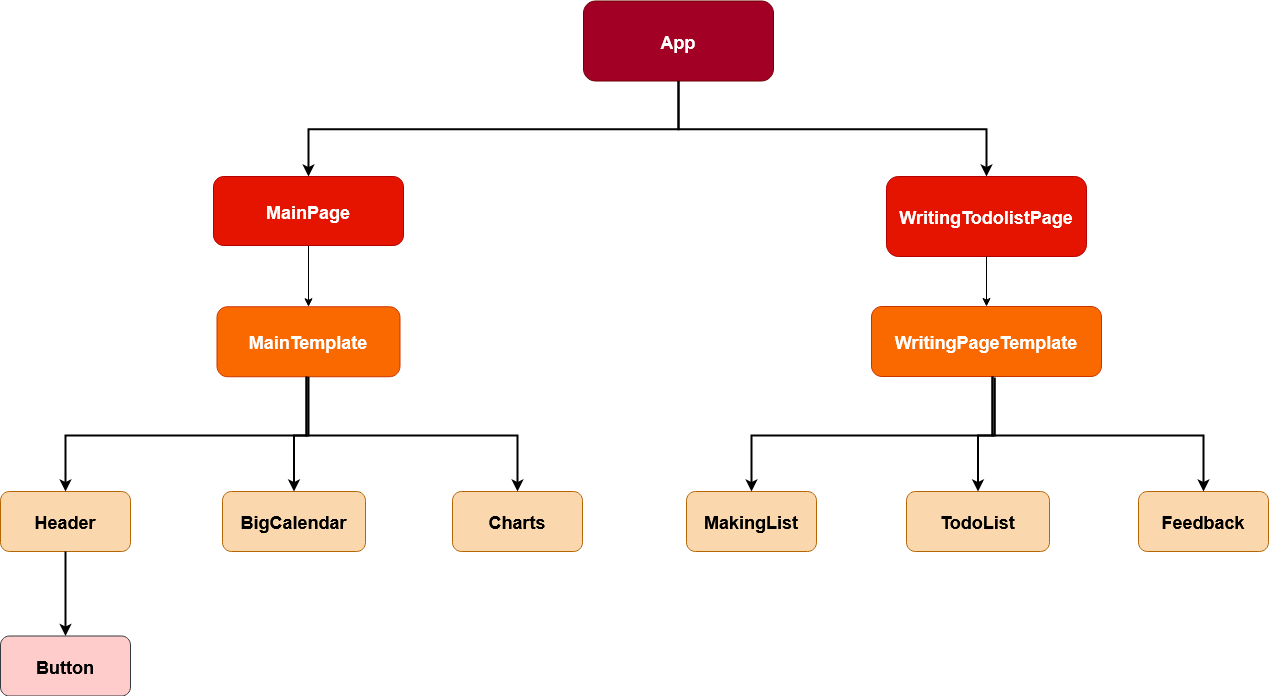

The diagram above was exported from draw.io. Its source (the exported page's mxGraphModel, read from the mxfile embedded in the PNG):
<mxGraphModel dx="1673" dy="865" grid="1" gridSize="10" guides="1" tooltips="1" connect="1" arrows="1" fold="1" page="1" pageScale="1.5" pageWidth="1169" pageHeight="827" background="#ffffff" math="0" shadow="0">
  <root>
    <mxCell id="0" />
    <mxCell id="1" parent="0" />
    <mxCell id="2" value="App" style="rounded=1;fillColor=#a20025;strokeColor=#6F0000;fontColor=#ffffff;fontStyle=1;fontFamily=Helvetica;fontSize=18;" parent="1" vertex="1">
      <mxGeometry x="757" y="185.5" width="190" height="80" as="geometry" />
    </mxCell>
    <mxCell id="4" value="WritingTodolistPage" style="rounded=1;fillColor=#e51400;strokeColor=#B20000;fontColor=#ffffff;fontStyle=1;fontFamily=Helvetica;fontSize=18;" parent="1" vertex="1">
      <mxGeometry x="1060" y="361" width="200" height="80" as="geometry" />
    </mxCell>
    <mxCell id="9" value="" style="edgeStyle=elbowEdgeStyle;elbow=vertical;strokeWidth=2;rounded=0;fontSize=18;fontFamily=Helvetica;" parent="1" source="2" target="4" edge="1">
      <mxGeometry x="337" y="215.5" width="100" height="100" as="geometry">
        <mxPoint x="337" y="315.5" as="sourcePoint" />
        <mxPoint x="437" y="215.5" as="targetPoint" />
      </mxGeometry>
    </mxCell>
    <mxCell id="13" value="MainTemplate" style="rounded=1;fillColor=#fa6800;strokeColor=#C73500;fontColor=#ffffff;fontStyle=1;fontFamily=Helvetica;fontSize=18;" parent="1" vertex="1">
      <mxGeometry x="390.5" y="491.25" width="183" height="70" as="geometry" />
    </mxCell>
    <mxCell id="14" value="Header" style="rounded=1;fillColor=#fad7ac;strokeColor=#b46504;fontStyle=1;fontFamily=Helvetica;fontSize=18;" parent="1" vertex="1">
      <mxGeometry x="174" y="676" width="130" height="60" as="geometry" />
    </mxCell>
    <mxCell id="15" value="Button" style="rounded=1;fillColor=#ffcccc;strokeColor=#36393d;fontStyle=1;fontFamily=Helvetica;fontSize=18;" parent="1" vertex="1">
      <mxGeometry x="174" y="820.5" width="130" height="60" as="geometry" />
    </mxCell>
    <mxCell id="16" value="BigCalendar" style="rounded=1;fillColor=#fad7ac;strokeColor=#b46504;fontStyle=1;fontFamily=Helvetica;fontSize=18;" parent="1" vertex="1">
      <mxGeometry x="396" y="676" width="143" height="60" as="geometry" />
    </mxCell>
    <mxCell id="DL8Z5TZNmddl8UaDrPpB-124" value="" style="edgeStyle=orthogonalEdgeStyle;rounded=0;orthogonalLoop=1;jettySize=auto;html=1;" edge="1" parent="1" source="41">
      <mxGeometry relative="1" as="geometry">
        <mxPoint x="1042" y="375.5" as="targetPoint" />
      </mxGeometry>
    </mxCell>
    <mxCell id="61" value="" style="edgeStyle=elbowEdgeStyle;elbow=vertical;strokeWidth=2;rounded=0;fontSize=18;fontFamily=Helvetica;entryX=0.5;entryY=0;entryDx=0;entryDy=0;" parent="1" source="2" target="DL8Z5TZNmddl8UaDrPpB-137" edge="1">
      <mxGeometry x="-23" y="135.5" width="100" height="100" as="geometry">
        <mxPoint x="-23" y="235.5" as="sourcePoint" />
        <mxPoint x="77" y="135.5" as="targetPoint" />
      </mxGeometry>
    </mxCell>
    <mxCell id="62" value="" style="edgeStyle=elbowEdgeStyle;elbow=vertical;strokeWidth=2;rounded=0;fontSize=18;fontFamily=Helvetica;" parent="1" source="13" target="14" edge="1">
      <mxGeometry x="257" y="341" width="100" height="100" as="geometry">
        <mxPoint x="257" y="441" as="sourcePoint" />
        <mxPoint x="357" y="341" as="targetPoint" />
        <Array as="points">
          <mxPoint x="480" y="620" />
          <mxPoint x="480" y="655.5" />
        </Array>
      </mxGeometry>
    </mxCell>
    <mxCell id="82" value="" style="edgeStyle=elbowEdgeStyle;elbow=horizontal;strokeWidth=2;rounded=0" parent="1" source="41" edge="1">
      <mxGeometry x="-23" y="135.5" width="100" height="100" as="geometry">
        <mxPoint x="-23" y="235.5" as="sourcePoint" />
        <mxPoint x="977" y="575.5" as="targetPoint" />
        <Array as="points">
          <mxPoint x="957" y="535.5" />
        </Array>
      </mxGeometry>
    </mxCell>
    <mxCell id="83" value="" style="edgeStyle=elbowEdgeStyle;elbow=horizontal;strokeWidth=2;rounded=0" parent="1" source="41" edge="1">
      <mxGeometry x="-23" y="135.5" width="100" height="100" as="geometry">
        <mxPoint x="-23" y="235.5" as="sourcePoint" />
        <mxPoint x="977" y="665.5" as="targetPoint" />
        <Array as="points">
          <mxPoint x="957" y="585.5" />
        </Array>
      </mxGeometry>
    </mxCell>
    <mxCell id="107" value="" style="edgeStyle=elbowEdgeStyle;elbow=vertical;rounded=0;strokeWidth=2;fontSize=18;fontFamily=Helvetica;" parent="1" source="14" target="15" edge="1">
      <mxGeometry x="141" y="326" width="100" height="100" as="geometry">
        <mxPoint x="141" y="426" as="sourcePoint" />
        <mxPoint x="241" y="326" as="targetPoint" />
      </mxGeometry>
    </mxCell>
    <mxCell id="DL8Z5TZNmddl8UaDrPpB-128" value="" style="edgeStyle=elbowEdgeStyle;elbow=vertical;strokeWidth=2;rounded=0;entryX=0.5;entryY=0;entryDx=0;entryDy=0;fontSize=18;fontFamily=Helvetica;exitX=0.5;exitY=1;exitDx=0;exitDy=0;" edge="1" parent="1" source="13" target="16">
      <mxGeometry x="233" y="342" width="100" height="100" as="geometry">
        <mxPoint x="456" y="622" as="sourcePoint" />
        <mxPoint x="571" y="692" as="targetPoint" />
        <Array as="points">
          <mxPoint x="482" y="620" />
          <mxPoint x="456" y="656.5" />
        </Array>
      </mxGeometry>
    </mxCell>
    <mxCell id="DL8Z5TZNmddl8UaDrPpB-139" value="" style="edgeStyle=orthogonalEdgeStyle;rounded=0;orthogonalLoop=1;jettySize=auto;html=1;fontFamily=Helvetica;fontSize=18;entryX=0.5;entryY=0;entryDx=0;entryDy=0;" edge="1" parent="1" source="DL8Z5TZNmddl8UaDrPpB-137" target="13">
      <mxGeometry relative="1" as="geometry" />
    </mxCell>
    <mxCell id="DL8Z5TZNmddl8UaDrPpB-137" value="MainPage" style="rounded=1;fillColor=#e51400;strokeColor=#B20000;fontColor=#ffffff;fontStyle=1;fontFamily=Helvetica;fontSize=18;" vertex="1" parent="1">
      <mxGeometry x="387" y="361" width="190" height="69" as="geometry" />
    </mxCell>
    <mxCell id="DL8Z5TZNmddl8UaDrPpB-141" value="Charts" style="rounded=1;fillColor=#fad7ac;strokeColor=#b46504;fontStyle=1;fontFamily=Helvetica;fontSize=18;" vertex="1" parent="1">
      <mxGeometry x="626" y="676" width="130" height="60" as="geometry" />
    </mxCell>
    <mxCell id="DL8Z5TZNmddl8UaDrPpB-143" value="" style="edgeStyle=elbowEdgeStyle;elbow=vertical;strokeWidth=2;rounded=0;entryX=0.5;entryY=0;entryDx=0;entryDy=0;fontSize=18;fontFamily=Helvetica;" edge="1" parent="1" target="DL8Z5TZNmddl8UaDrPpB-141">
      <mxGeometry x="233" y="342" width="100" height="100" as="geometry">
        <mxPoint x="480" y="561" as="sourcePoint" />
        <mxPoint x="591" y="686.5" as="targetPoint" />
        <Array as="points">
          <mxPoint x="560" y="620" />
          <mxPoint x="520" y="657" />
          <mxPoint x="466" y="657" />
          <mxPoint x="456" y="656.5" />
        </Array>
      </mxGeometry>
    </mxCell>
    <mxCell id="DL8Z5TZNmddl8UaDrPpB-144" value="WritingPageTemplate" style="rounded=1;fillColor=#fa6800;strokeColor=#C73500;fontColor=#ffffff;fontStyle=1;fontFamily=Helvetica;fontSize=18;" vertex="1" parent="1">
      <mxGeometry x="1045" y="491" width="230" height="70" as="geometry" />
    </mxCell>
    <mxCell id="DL8Z5TZNmddl8UaDrPpB-145" value="" style="edgeStyle=orthogonalEdgeStyle;rounded=0;orthogonalLoop=1;jettySize=auto;html=1;fontFamily=Helvetica;fontSize=18;entryX=0.5;entryY=0;entryDx=0;entryDy=0;" edge="1" parent="1" target="DL8Z5TZNmddl8UaDrPpB-144" source="4">
      <mxGeometry relative="1" as="geometry">
        <mxPoint x="1161.5" y="441" as="sourcePoint" />
      </mxGeometry>
    </mxCell>
    <mxCell id="DL8Z5TZNmddl8UaDrPpB-147" value="MakingList" style="rounded=1;fillColor=#fad7ac;strokeColor=#b46504;fontStyle=1;fontFamily=Helvetica;fontSize=18;" vertex="1" parent="1">
      <mxGeometry x="860" y="676" width="130" height="60" as="geometry" />
    </mxCell>
    <mxCell id="DL8Z5TZNmddl8UaDrPpB-148" value="TodoList" style="rounded=1;fillColor=#fad7ac;strokeColor=#b46504;fontStyle=1;fontFamily=Helvetica;fontSize=18;" vertex="1" parent="1">
      <mxGeometry x="1080" y="676" width="143" height="60" as="geometry" />
    </mxCell>
    <mxCell id="DL8Z5TZNmddl8UaDrPpB-149" value="" style="edgeStyle=elbowEdgeStyle;elbow=vertical;strokeWidth=2;rounded=0;fontSize=18;fontFamily=Helvetica;" edge="1" parent="1" target="DL8Z5TZNmddl8UaDrPpB-147" source="DL8Z5TZNmddl8UaDrPpB-144">
      <mxGeometry x="943" y="341" width="100" height="100" as="geometry">
        <mxPoint x="1166" y="561.2499999999998" as="sourcePoint" />
        <mxPoint x="1043" y="341" as="targetPoint" />
        <Array as="points">
          <mxPoint x="1166" y="620" />
          <mxPoint x="1166" y="655.5" />
        </Array>
      </mxGeometry>
    </mxCell>
    <mxCell id="DL8Z5TZNmddl8UaDrPpB-150" value="Feedback" style="rounded=1;fillColor=#fad7ac;strokeColor=#b46504;fontStyle=1;fontFamily=Helvetica;fontSize=18;" vertex="1" parent="1">
      <mxGeometry x="1312" y="676" width="130" height="60" as="geometry" />
    </mxCell>
    <mxCell id="DL8Z5TZNmddl8UaDrPpB-151" value="" style="edgeStyle=elbowEdgeStyle;elbow=vertical;strokeWidth=2;rounded=0;entryX=0.5;entryY=0;entryDx=0;entryDy=0;fontSize=18;fontFamily=Helvetica;" edge="1" parent="1" target="DL8Z5TZNmddl8UaDrPpB-150">
      <mxGeometry x="919" y="342" width="100" height="100" as="geometry">
        <mxPoint x="1166" y="561" as="sourcePoint" />
        <mxPoint x="1277" y="686.5" as="targetPoint" />
        <Array as="points">
          <mxPoint x="1200" y="620" />
          <mxPoint x="1206" y="657" />
          <mxPoint x="1152" y="657" />
          <mxPoint x="1142" y="656.5" />
        </Array>
      </mxGeometry>
    </mxCell>
    <mxCell id="DL8Z5TZNmddl8UaDrPpB-152" value="" style="edgeStyle=elbowEdgeStyle;elbow=vertical;strokeWidth=2;rounded=0;fontSize=18;fontFamily=Helvetica;entryX=0.5;entryY=0;entryDx=0;entryDy=0;exitX=0.536;exitY=1.013;exitDx=0;exitDy=0;exitPerimeter=0;" edge="1" parent="1" source="DL8Z5TZNmddl8UaDrPpB-144" target="DL8Z5TZNmddl8UaDrPpB-148">
      <mxGeometry x="918.25" y="341.75" width="100" height="100" as="geometry">
        <mxPoint x="1167.25" y="560.9999999999998" as="sourcePoint" />
        <mxPoint x="1152.75" y="691.75" as="targetPoint" />
        <Array as="points">
          <mxPoint x="1160" y="620" />
        </Array>
      </mxGeometry>
    </mxCell>
  </root>
</mxGraphModel>